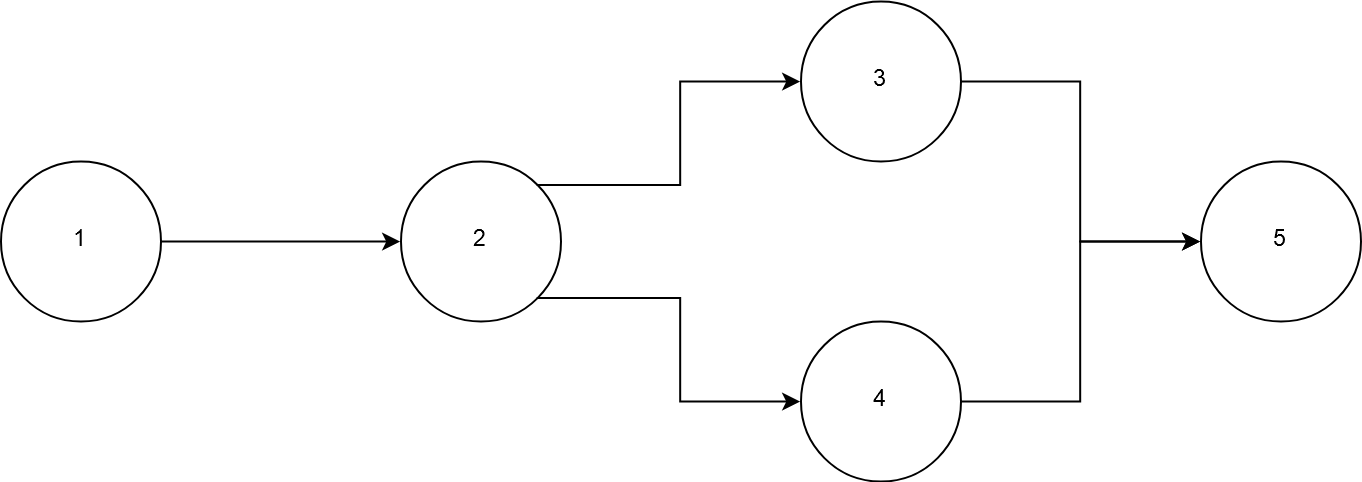

The diagram above was exported from draw.io. Its source (the exported page's mxGraphModel, read from the mxfile embedded in the PNG):
<mxGraphModel dx="1391" dy="942" grid="1" gridSize="10" guides="1" tooltips="1" connect="1" arrows="1" fold="1" page="1" pageScale="1" pageWidth="1169" pageHeight="827" math="0" shadow="0">
  <root>
    <mxCell id="T3CMDtyKe036ITrwqKu2-0" />
    <mxCell id="T3CMDtyKe036ITrwqKu2-1" parent="T3CMDtyKe036ITrwqKu2-0" />
    <mxCell id="T3CMDtyKe036ITrwqKu2-7" style="edgeStyle=orthogonalEdgeStyle;rounded=0;orthogonalLoop=1;jettySize=auto;html=1;exitX=1;exitY=0.5;exitDx=0;exitDy=0;entryX=0;entryY=0.5;entryDx=0;entryDy=0;fontColor=#000000;" edge="1" parent="T3CMDtyKe036ITrwqKu2-1" source="T3CMDtyKe036ITrwqKu2-2" target="T3CMDtyKe036ITrwqKu2-3">
      <mxGeometry relative="1" as="geometry" />
    </mxCell>
    <mxCell id="T3CMDtyKe036ITrwqKu2-2" value="1" style="ellipse;whiteSpace=wrap;html=1;aspect=fixed;fillColor=none;fontColor=#000000;" vertex="1" parent="T3CMDtyKe036ITrwqKu2-1">
      <mxGeometry x="80" y="373.28999999999996" width="80" height="80" as="geometry" />
    </mxCell>
    <mxCell id="T3CMDtyKe036ITrwqKu2-8" style="edgeStyle=orthogonalEdgeStyle;rounded=0;orthogonalLoop=1;jettySize=auto;html=1;exitX=1;exitY=0;exitDx=0;exitDy=0;entryX=0;entryY=0.5;entryDx=0;entryDy=0;fontColor=#000000;" edge="1" parent="T3CMDtyKe036ITrwqKu2-1" source="T3CMDtyKe036ITrwqKu2-3" target="T3CMDtyKe036ITrwqKu2-4">
      <mxGeometry relative="1" as="geometry" />
    </mxCell>
    <mxCell id="T3CMDtyKe036ITrwqKu2-9" style="edgeStyle=orthogonalEdgeStyle;rounded=0;orthogonalLoop=1;jettySize=auto;html=1;exitX=1;exitY=1;exitDx=0;exitDy=0;entryX=0;entryY=0.5;entryDx=0;entryDy=0;fontColor=#000000;" edge="1" parent="T3CMDtyKe036ITrwqKu2-1" source="T3CMDtyKe036ITrwqKu2-3" target="T3CMDtyKe036ITrwqKu2-5">
      <mxGeometry relative="1" as="geometry" />
    </mxCell>
    <mxCell id="T3CMDtyKe036ITrwqKu2-3" value="2" style="ellipse;whiteSpace=wrap;html=1;aspect=fixed;fillColor=none;fontColor=#000000;" vertex="1" parent="T3CMDtyKe036ITrwqKu2-1">
      <mxGeometry x="280" y="373.28999999999996" width="80" height="80" as="geometry" />
    </mxCell>
    <mxCell id="T3CMDtyKe036ITrwqKu2-11" style="edgeStyle=orthogonalEdgeStyle;rounded=0;orthogonalLoop=1;jettySize=auto;html=1;exitX=1;exitY=0.5;exitDx=0;exitDy=0;entryX=0;entryY=0.5;entryDx=0;entryDy=0;fontColor=#000000;" edge="1" parent="T3CMDtyKe036ITrwqKu2-1" source="T3CMDtyKe036ITrwqKu2-4" target="T3CMDtyKe036ITrwqKu2-6">
      <mxGeometry relative="1" as="geometry" />
    </mxCell>
    <mxCell id="T3CMDtyKe036ITrwqKu2-4" value="3" style="ellipse;whiteSpace=wrap;html=1;aspect=fixed;fillColor=none;fontColor=#000000;" vertex="1" parent="T3CMDtyKe036ITrwqKu2-1">
      <mxGeometry x="480" y="293.28999999999996" width="80" height="80" as="geometry" />
    </mxCell>
    <mxCell id="T3CMDtyKe036ITrwqKu2-10" style="edgeStyle=orthogonalEdgeStyle;rounded=0;orthogonalLoop=1;jettySize=auto;html=1;exitX=1;exitY=0.5;exitDx=0;exitDy=0;entryX=0;entryY=0.5;entryDx=0;entryDy=0;fontColor=#000000;" edge="1" parent="T3CMDtyKe036ITrwqKu2-1" source="T3CMDtyKe036ITrwqKu2-5" target="T3CMDtyKe036ITrwqKu2-6">
      <mxGeometry relative="1" as="geometry" />
    </mxCell>
    <mxCell id="T3CMDtyKe036ITrwqKu2-5" value="4" style="ellipse;whiteSpace=wrap;html=1;aspect=fixed;fillColor=none;fontColor=#000000;" vertex="1" parent="T3CMDtyKe036ITrwqKu2-1">
      <mxGeometry x="480" y="453.28999999999996" width="80" height="80" as="geometry" />
    </mxCell>
    <mxCell id="T3CMDtyKe036ITrwqKu2-6" value="5" style="ellipse;whiteSpace=wrap;html=1;aspect=fixed;fillColor=none;fontColor=#000000;" vertex="1" parent="T3CMDtyKe036ITrwqKu2-1">
      <mxGeometry x="680" y="373.28999999999996" width="80" height="80" as="geometry" />
    </mxCell>
  </root>
</mxGraphModel>